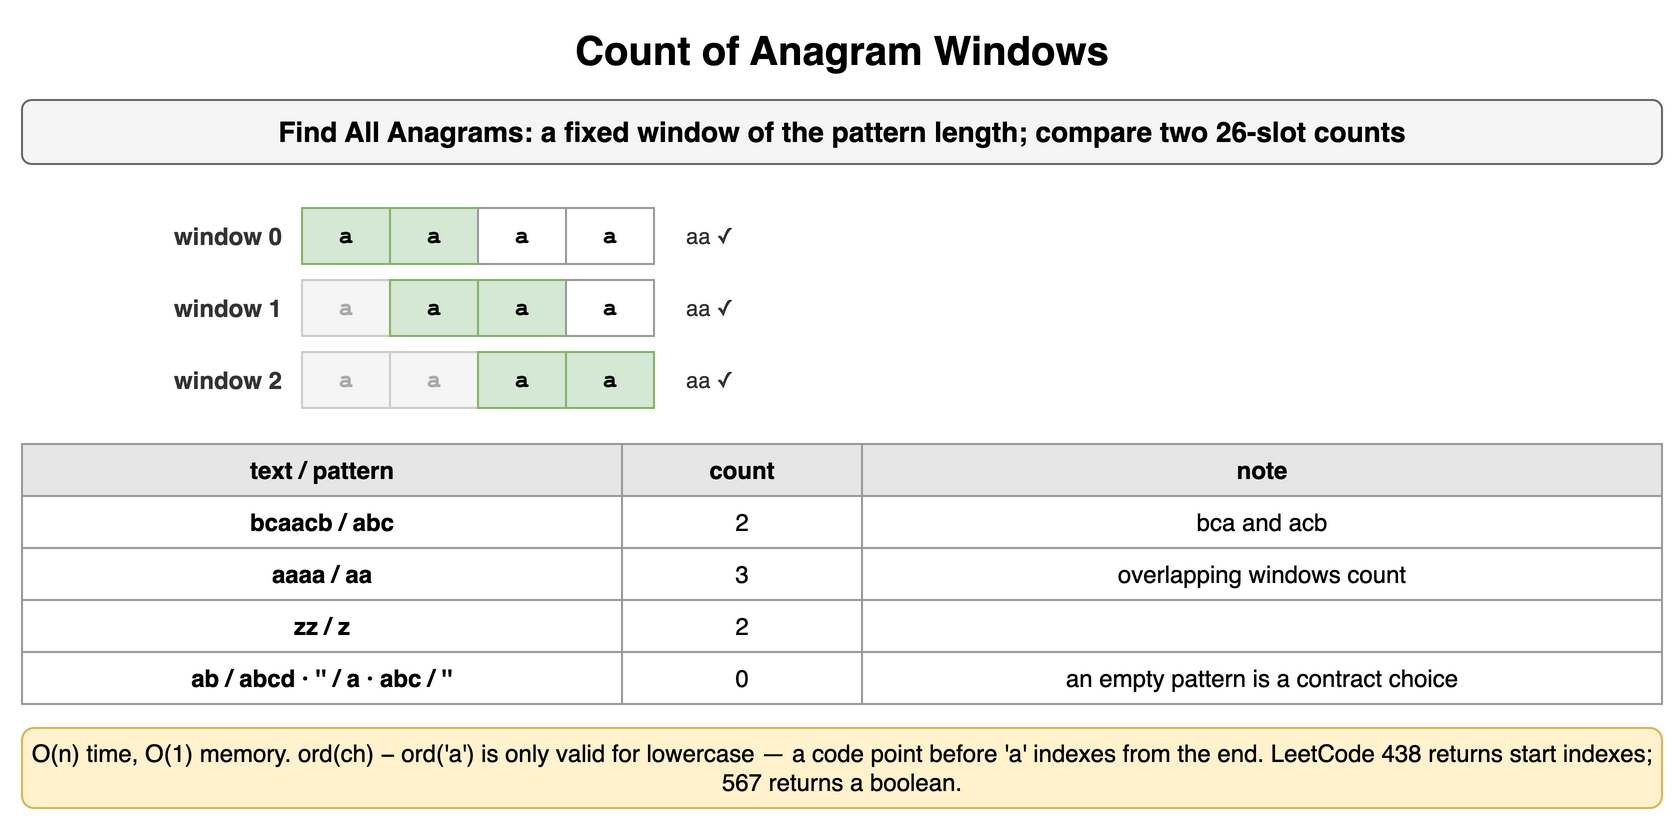

The diagram above was exported from draw.io. Its source (the exported page's mxGraphModel, read from the mxfile embedded in the PNG):
<mxGraphModel dx="900" dy="418" grid="1" gridSize="10" guides="1" tooltips="1" connect="1" arrows="1" fold="1" page="1" pageScale="1" pageWidth="900" pageHeight="418" math="0" shadow="0">
  <root>
    <mxCell id="0" />
    <mxCell id="1" parent="0" />
    <mxCell id="w61" value="Count of Anagram Windows" style="text;html=1;align=center;verticalAlign=middle;whiteSpace=wrap;fontSize=20;fontStyle=1;" vertex="1" parent="1">
      <mxGeometry x="40" y="10" width="820" height="30" as="geometry" />
    </mxCell>
    <mxCell id="w62" value="Find All Anagrams: a fixed window of the pattern length; compare two 26-slot counts" style="rounded=1;whiteSpace=wrap;html=1;fillColor=#f5f5f5;strokeColor=#666666;fontStyle=1;fontSize=14;" vertex="1" parent="1">
      <mxGeometry x="40" y="50" width="820" height="32" as="geometry" />
    </mxCell>
    <mxCell id="w63" value="a" style="rounded=0;whiteSpace=wrap;html=1;fontFamily=Courier New;fontStyle=1;fontSize=13;fillColor=#d5e8d4;strokeColor=#82b366;fontSize=12;" vertex="1" parent="1">
      <mxGeometry x="180" y="104" width="44" height="28" as="geometry" />
    </mxCell>
    <mxCell id="w64" value="a" style="rounded=0;whiteSpace=wrap;html=1;fontFamily=Courier New;fontStyle=1;fontSize=13;fillColor=#d5e8d4;strokeColor=#82b366;fontSize=12;" vertex="1" parent="1">
      <mxGeometry x="224" y="104" width="44" height="28" as="geometry" />
    </mxCell>
    <mxCell id="w65" value="a" style="rounded=0;whiteSpace=wrap;html=1;fontFamily=Courier New;fontStyle=1;fontSize=13;fillColor=#ffffff;strokeColor=#999999;fontSize=12;" vertex="1" parent="1">
      <mxGeometry x="268" y="104" width="44" height="28" as="geometry" />
    </mxCell>
    <mxCell id="w66" value="a" style="rounded=0;whiteSpace=wrap;html=1;fontFamily=Courier New;fontStyle=1;fontSize=13;fillColor=#ffffff;strokeColor=#999999;fontSize=12;" vertex="1" parent="1">
      <mxGeometry x="312" y="104" width="44" height="28" as="geometry" />
    </mxCell>
    <mxCell id="w67" value="window 0" style="text;html=1;whiteSpace=wrap;fontSize=11;align=right;verticalAlign=middle;fontSize=12;fontColor=#333333;fontStyle=1;" vertex="1" parent="1">
      <mxGeometry x="62" y="104" width="110" height="28" as="geometry" />
    </mxCell>
    <mxCell id="w68" value="aa ✓" style="text;html=1;whiteSpace=wrap;fontSize=11;align=left;verticalAlign=middle;fontSize=11;fontColor=#333333;" vertex="1" parent="1">
      <mxGeometry x="370" y="104" width="490" height="28" as="geometry" />
    </mxCell>
    <mxCell id="w69" value="a" style="rounded=0;whiteSpace=wrap;html=1;fontFamily=Courier New;fontStyle=1;fontSize=13;fillColor=#f5f5f5;strokeColor=#cccccc;fontSize=12;fontColor=#aaaaaa;" vertex="1" parent="1">
      <mxGeometry x="180" y="140" width="44" height="28" as="geometry" />
    </mxCell>
    <mxCell id="w610" value="a" style="rounded=0;whiteSpace=wrap;html=1;fontFamily=Courier New;fontStyle=1;fontSize=13;fillColor=#d5e8d4;strokeColor=#82b366;fontSize=12;" vertex="1" parent="1">
      <mxGeometry x="224" y="140" width="44" height="28" as="geometry" />
    </mxCell>
    <mxCell id="w611" value="a" style="rounded=0;whiteSpace=wrap;html=1;fontFamily=Courier New;fontStyle=1;fontSize=13;fillColor=#d5e8d4;strokeColor=#82b366;fontSize=12;" vertex="1" parent="1">
      <mxGeometry x="268" y="140" width="44" height="28" as="geometry" />
    </mxCell>
    <mxCell id="w612" value="a" style="rounded=0;whiteSpace=wrap;html=1;fontFamily=Courier New;fontStyle=1;fontSize=13;fillColor=#ffffff;strokeColor=#999999;fontSize=12;" vertex="1" parent="1">
      <mxGeometry x="312" y="140" width="44" height="28" as="geometry" />
    </mxCell>
    <mxCell id="w613" value="window 1" style="text;html=1;whiteSpace=wrap;fontSize=11;align=right;verticalAlign=middle;fontSize=12;fontColor=#333333;fontStyle=1;" vertex="1" parent="1">
      <mxGeometry x="62" y="140" width="110" height="28" as="geometry" />
    </mxCell>
    <mxCell id="w614" value="aa ✓" style="text;html=1;whiteSpace=wrap;fontSize=11;align=left;verticalAlign=middle;fontSize=11;fontColor=#333333;" vertex="1" parent="1">
      <mxGeometry x="370" y="140" width="490" height="28" as="geometry" />
    </mxCell>
    <mxCell id="w615" value="a" style="rounded=0;whiteSpace=wrap;html=1;fontFamily=Courier New;fontStyle=1;fontSize=13;fillColor=#f5f5f5;strokeColor=#cccccc;fontSize=12;fontColor=#aaaaaa;" vertex="1" parent="1">
      <mxGeometry x="180" y="176" width="44" height="28" as="geometry" />
    </mxCell>
    <mxCell id="w616" value="a" style="rounded=0;whiteSpace=wrap;html=1;fontFamily=Courier New;fontStyle=1;fontSize=13;fillColor=#f5f5f5;strokeColor=#cccccc;fontSize=12;fontColor=#aaaaaa;" vertex="1" parent="1">
      <mxGeometry x="224" y="176" width="44" height="28" as="geometry" />
    </mxCell>
    <mxCell id="w617" value="a" style="rounded=0;whiteSpace=wrap;html=1;fontFamily=Courier New;fontStyle=1;fontSize=13;fillColor=#d5e8d4;strokeColor=#82b366;fontSize=12;" vertex="1" parent="1">
      <mxGeometry x="268" y="176" width="44" height="28" as="geometry" />
    </mxCell>
    <mxCell id="w618" value="a" style="rounded=0;whiteSpace=wrap;html=1;fontFamily=Courier New;fontStyle=1;fontSize=13;fillColor=#d5e8d4;strokeColor=#82b366;fontSize=12;" vertex="1" parent="1">
      <mxGeometry x="312" y="176" width="44" height="28" as="geometry" />
    </mxCell>
    <mxCell id="w619" value="window 2" style="text;html=1;whiteSpace=wrap;fontSize=11;align=right;verticalAlign=middle;fontSize=12;fontColor=#333333;fontStyle=1;" vertex="1" parent="1">
      <mxGeometry x="62" y="176" width="110" height="28" as="geometry" />
    </mxCell>
    <mxCell id="w620" value="aa ✓" style="text;html=1;whiteSpace=wrap;fontSize=11;align=left;verticalAlign=middle;fontSize=11;fontColor=#333333;" vertex="1" parent="1">
      <mxGeometry x="370" y="176" width="490" height="28" as="geometry" />
    </mxCell>
    <mxCell id="w621" value="text / pattern" style="whiteSpace=wrap;html=1;fillColor=#e6e6e6;strokeColor=#999999;fontStyle=1;fontSize=12;" vertex="1" parent="1">
      <mxGeometry x="40" y="222" width="300" height="26" as="geometry" />
    </mxCell>
    <mxCell id="w622" value="count" style="whiteSpace=wrap;html=1;fillColor=#e6e6e6;strokeColor=#999999;fontStyle=1;fontSize=12;" vertex="1" parent="1">
      <mxGeometry x="340" y="222" width="120" height="26" as="geometry" />
    </mxCell>
    <mxCell id="w623" value="note" style="whiteSpace=wrap;html=1;fillColor=#e6e6e6;strokeColor=#999999;fontStyle=1;fontSize=12;" vertex="1" parent="1">
      <mxGeometry x="460" y="222" width="400" height="26" as="geometry" />
    </mxCell>
    <mxCell id="w624" value="bcaacb / abc" style="whiteSpace=wrap;html=1;strokeColor=#999999;fontSize=12;fillColor=#ffffff;fontStyle=1;" vertex="1" parent="1">
      <mxGeometry x="40" y="248" width="300" height="26" as="geometry" />
    </mxCell>
    <mxCell id="w625" value="2" style="whiteSpace=wrap;html=1;strokeColor=#999999;fontSize=12;fillColor=#ffffff;" vertex="1" parent="1">
      <mxGeometry x="340" y="248" width="120" height="26" as="geometry" />
    </mxCell>
    <mxCell id="w626" value="bca and acb" style="whiteSpace=wrap;html=1;strokeColor=#999999;fontSize=12;fillColor=#ffffff;" vertex="1" parent="1">
      <mxGeometry x="460" y="248" width="400" height="26" as="geometry" />
    </mxCell>
    <mxCell id="w627" value="aaaa / aa" style="whiteSpace=wrap;html=1;strokeColor=#999999;fontSize=12;fillColor=#ffffff;fontStyle=1;" vertex="1" parent="1">
      <mxGeometry x="40" y="274" width="300" height="26" as="geometry" />
    </mxCell>
    <mxCell id="w628" value="3" style="whiteSpace=wrap;html=1;strokeColor=#999999;fontSize=12;fillColor=#ffffff;" vertex="1" parent="1">
      <mxGeometry x="340" y="274" width="120" height="26" as="geometry" />
    </mxCell>
    <mxCell id="w629" value="overlapping windows count" style="whiteSpace=wrap;html=1;strokeColor=#999999;fontSize=12;fillColor=#ffffff;" vertex="1" parent="1">
      <mxGeometry x="460" y="274" width="400" height="26" as="geometry" />
    </mxCell>
    <mxCell id="w630" value="zz / z" style="whiteSpace=wrap;html=1;strokeColor=#999999;fontSize=12;fillColor=#ffffff;fontStyle=1;" vertex="1" parent="1">
      <mxGeometry x="40" y="300" width="300" height="26" as="geometry" />
    </mxCell>
    <mxCell id="w631" value="2" style="whiteSpace=wrap;html=1;strokeColor=#999999;fontSize=12;fillColor=#ffffff;" vertex="1" parent="1">
      <mxGeometry x="340" y="300" width="120" height="26" as="geometry" />
    </mxCell>
    <mxCell id="w632" value="" style="whiteSpace=wrap;html=1;strokeColor=#999999;fontSize=12;fillColor=#ffffff;" vertex="1" parent="1">
      <mxGeometry x="460" y="300" width="400" height="26" as="geometry" />
    </mxCell>
    <mxCell id="w633" value="ab / abcd · '' / a · abc / ''" style="whiteSpace=wrap;html=1;strokeColor=#999999;fontSize=12;fillColor=#ffffff;fontStyle=1;" vertex="1" parent="1">
      <mxGeometry x="40" y="326" width="300" height="26" as="geometry" />
    </mxCell>
    <mxCell id="w634" value="0" style="whiteSpace=wrap;html=1;strokeColor=#999999;fontSize=12;fillColor=#ffffff;" vertex="1" parent="1">
      <mxGeometry x="340" y="326" width="120" height="26" as="geometry" />
    </mxCell>
    <mxCell id="w635" value="an empty pattern is a contract choice" style="whiteSpace=wrap;html=1;strokeColor=#999999;fontSize=12;fillColor=#ffffff;" vertex="1" parent="1">
      <mxGeometry x="460" y="326" width="400" height="26" as="geometry" />
    </mxCell>
    <mxCell id="w636" value="O(n) time, O(1) memory. ord(ch) − ord('a') is only valid for lowercase — a code point before 'a' indexes from the end. LeetCode 438 returns start indexes; 567 returns a boolean." style="rounded=1;whiteSpace=wrap;html=1;fillColor=#fff2cc;strokeColor=#d6b656;fontSize=12;align=center;" vertex="1" parent="1">
      <mxGeometry x="40" y="364" width="820" height="40" as="geometry" />
    </mxCell>
  </root>
</mxGraphModel>